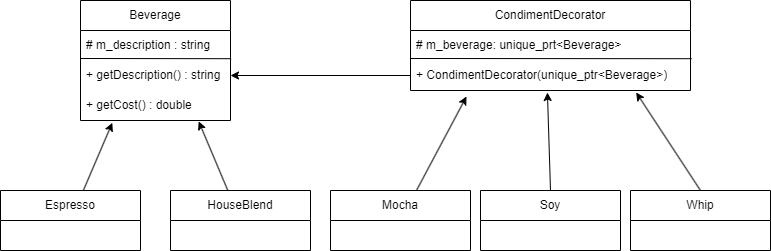

The diagram above was exported from draw.io. Its source (the exported page's mxGraphModel, read from the mxfile embedded in the PNG):
<mxGraphModel dx="872" dy="822" grid="1" gridSize="10" guides="1" tooltips="1" connect="1" arrows="1" fold="1" page="1" pageScale="1" pageWidth="850" pageHeight="1100" math="0" shadow="0">
  <root>
    <mxCell id="0" />
    <mxCell id="1" parent="0" />
    <mxCell id="2" value="Beverage" style="swimlane;fontStyle=0;childLayout=stackLayout;horizontal=1;startSize=30;horizontalStack=0;resizeParent=1;resizeParentMax=0;resizeLast=0;collapsible=1;marginBottom=0;whiteSpace=wrap;html=1;" vertex="1" parent="1">
      <mxGeometry x="110" y="50" width="150" height="120" as="geometry" />
    </mxCell>
    <mxCell id="3" value="# m_description : string" style="text;strokeColor=none;fillColor=none;align=left;verticalAlign=middle;spacingLeft=4;spacingRight=4;overflow=hidden;points=[[0,0.5],[1,0.5]];portConstraint=eastwest;rotatable=0;whiteSpace=wrap;html=1;" vertex="1" parent="2">
      <mxGeometry y="30" width="150" height="30" as="geometry" />
    </mxCell>
    <mxCell id="4" value="+ getDescription() : string" style="text;strokeColor=none;fillColor=none;align=left;verticalAlign=middle;spacingLeft=4;spacingRight=4;overflow=hidden;points=[[0,0.5],[1,0.5]];portConstraint=eastwest;rotatable=0;whiteSpace=wrap;html=1;" vertex="1" parent="2">
      <mxGeometry y="60" width="150" height="30" as="geometry" />
    </mxCell>
    <mxCell id="5" value="+ getCost() : double" style="text;strokeColor=none;fillColor=none;align=left;verticalAlign=middle;spacingLeft=4;spacingRight=4;overflow=hidden;points=[[0,0.5],[1,0.5]];portConstraint=eastwest;rotatable=0;whiteSpace=wrap;html=1;" vertex="1" parent="2">
      <mxGeometry y="90" width="150" height="30" as="geometry" />
    </mxCell>
    <mxCell id="31" value="" style="endArrow=none;html=1;entryX=1.004;entryY=-0.06;entryDx=0;entryDy=0;entryPerimeter=0;exitX=0;exitY=-0.067;exitDx=0;exitDy=0;exitPerimeter=0;" edge="1" parent="2" source="4" target="4">
      <mxGeometry width="50" height="50" relative="1" as="geometry">
        <mxPoint x="-80" y="100" as="sourcePoint" />
        <mxPoint x="-30" y="50" as="targetPoint" />
      </mxGeometry>
    </mxCell>
    <mxCell id="30" style="edgeStyle=none;html=1;entryX=0.212;entryY=1.077;entryDx=0;entryDy=0;entryPerimeter=0;" edge="1" parent="1" source="10" target="5">
      <mxGeometry relative="1" as="geometry" />
    </mxCell>
    <mxCell id="10" value="Espresso" style="swimlane;fontStyle=0;childLayout=stackLayout;horizontal=1;startSize=30;horizontalStack=0;resizeParent=1;resizeParentMax=0;resizeLast=0;collapsible=1;marginBottom=0;whiteSpace=wrap;html=1;" vertex="1" parent="1">
      <mxGeometry x="30" y="240" width="140" height="60" as="geometry" />
    </mxCell>
    <mxCell id="38" style="edgeStyle=none;html=1;entryX=0.788;entryY=1.031;entryDx=0;entryDy=0;entryPerimeter=0;" edge="1" parent="1" source="14" target="5">
      <mxGeometry relative="1" as="geometry" />
    </mxCell>
    <mxCell id="14" value="HouseBlend" style="swimlane;fontStyle=0;childLayout=stackLayout;horizontal=1;startSize=30;horizontalStack=0;resizeParent=1;resizeParentMax=0;resizeLast=0;collapsible=1;marginBottom=0;whiteSpace=wrap;html=1;" vertex="1" parent="1">
      <mxGeometry x="200" y="240" width="140" height="60" as="geometry" />
    </mxCell>
    <mxCell id="39" style="edgeStyle=none;html=1;entryX=0.2;entryY=1.2;entryDx=0;entryDy=0;entryPerimeter=0;" edge="1" parent="1" source="18" target="34">
      <mxGeometry relative="1" as="geometry">
        <mxPoint x="449.0999999999999" y="171.62" as="targetPoint" />
      </mxGeometry>
    </mxCell>
    <mxCell id="18" value="Mocha" style="swimlane;fontStyle=0;childLayout=stackLayout;horizontal=1;startSize=30;horizontalStack=0;resizeParent=1;resizeParentMax=0;resizeLast=0;collapsible=1;marginBottom=0;whiteSpace=wrap;html=1;" vertex="1" parent="1">
      <mxGeometry x="360" y="240" width="140" height="60" as="geometry" />
    </mxCell>
    <mxCell id="40" style="edgeStyle=none;html=1;entryX=0.489;entryY=1.067;entryDx=0;entryDy=0;entryPerimeter=0;exitX=0.5;exitY=0;exitDx=0;exitDy=0;" edge="1" parent="1" source="22" target="34">
      <mxGeometry relative="1" as="geometry">
        <mxPoint x="503.28" y="173.69000000000005" as="targetPoint" />
      </mxGeometry>
    </mxCell>
    <mxCell id="22" value="Soy" style="swimlane;fontStyle=0;childLayout=stackLayout;horizontal=1;startSize=30;horizontalStack=0;resizeParent=1;resizeParentMax=0;resizeLast=0;collapsible=1;marginBottom=0;whiteSpace=wrap;html=1;" vertex="1" parent="1">
      <mxGeometry x="510" y="240" width="140" height="60" as="geometry" />
    </mxCell>
    <mxCell id="41" style="edgeStyle=none;html=1;entryX=0.806;entryY=1.067;entryDx=0;entryDy=0;exitX=0.5;exitY=0;exitDx=0;exitDy=0;entryPerimeter=0;" edge="1" parent="1" source="26" target="34">
      <mxGeometry relative="1" as="geometry">
        <mxPoint x="540" y="155" as="targetPoint" />
      </mxGeometry>
    </mxCell>
    <mxCell id="26" value="Whip" style="swimlane;fontStyle=0;childLayout=stackLayout;horizontal=1;startSize=30;horizontalStack=0;resizeParent=1;resizeParentMax=0;resizeLast=0;collapsible=1;marginBottom=0;whiteSpace=wrap;html=1;" vertex="1" parent="1">
      <mxGeometry x="660" y="240" width="140" height="60" as="geometry" />
    </mxCell>
    <mxCell id="32" value="CondimentDecorator" style="swimlane;fontStyle=0;childLayout=stackLayout;horizontal=1;startSize=30;horizontalStack=0;resizeParent=1;resizeParentMax=0;resizeLast=0;collapsible=1;marginBottom=0;whiteSpace=wrap;html=1;" vertex="1" parent="1">
      <mxGeometry x="440" y="50" width="280" height="90" as="geometry" />
    </mxCell>
    <mxCell id="33" value="# m_beverage: unique_prt&amp;lt;Beverage&amp;gt;" style="text;strokeColor=none;fillColor=none;align=left;verticalAlign=middle;spacingLeft=4;spacingRight=4;overflow=hidden;points=[[0,0.5],[1,0.5]];portConstraint=eastwest;rotatable=0;whiteSpace=wrap;html=1;" vertex="1" parent="32">
      <mxGeometry y="30" width="280" height="30" as="geometry" />
    </mxCell>
    <mxCell id="34" value="+ CondimentDecorator(unique_ptr&amp;lt;Beverage&amp;gt;)" style="text;strokeColor=none;fillColor=none;align=left;verticalAlign=middle;spacingLeft=4;spacingRight=4;overflow=hidden;points=[[0,0.5],[1,0.5]];portConstraint=eastwest;rotatable=0;whiteSpace=wrap;html=1;" vertex="1" parent="32">
      <mxGeometry y="60" width="280" height="30" as="geometry" />
    </mxCell>
    <mxCell id="36" value="" style="endArrow=none;html=1;entryX=1.004;entryY=-0.06;entryDx=0;entryDy=0;entryPerimeter=0;exitX=0;exitY=-0.067;exitDx=0;exitDy=0;exitPerimeter=0;" edge="1" parent="32" source="34" target="34">
      <mxGeometry width="50" height="50" relative="1" as="geometry">
        <mxPoint x="-80" y="100" as="sourcePoint" />
        <mxPoint x="-30" y="50" as="targetPoint" />
      </mxGeometry>
    </mxCell>
    <mxCell id="37" style="edgeStyle=none;html=1;" edge="1" parent="1" source="34" target="4">
      <mxGeometry relative="1" as="geometry" />
    </mxCell>
  </root>
</mxGraphModel>